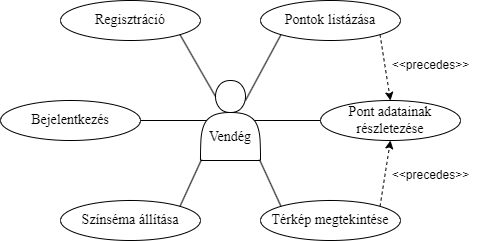

The diagram above was exported from draw.io. Its source (the exported page's mxGraphModel, read from the mxfile embedded in the PNG):
<mxGraphModel dx="1434" dy="884" grid="1" gridSize="10" guides="1" tooltips="1" connect="1" arrows="1" fold="1" page="1" pageScale="1" pageWidth="1600" pageHeight="900" math="0" shadow="0">
  <root>
    <mxCell id="0" />
    <mxCell id="1" parent="0" />
    <mxCell id="ISlp1e6x_ZDFkrLWW4SW-1" value="&lt;div style=&quot;font-size: 14px;&quot;&gt;&lt;br style=&quot;font-size: 14px;&quot;&gt;&lt;/div&gt;&lt;div style=&quot;font-size: 14px;&quot;&gt;&lt;br&gt;&lt;/div&gt;Vendég" style="shape=actor;whiteSpace=wrap;html=1;fontFamily=Garamond;fontSize=14;" vertex="1" parent="1">
      <mxGeometry x="200" y="120" width="60" height="80" as="geometry" />
    </mxCell>
    <mxCell id="ISlp1e6x_ZDFkrLWW4SW-14" value="" style="rounded=0;orthogonalLoop=1;jettySize=auto;html=1;exitX=1;exitY=1;exitDx=0;exitDy=0;entryX=0.5;entryY=0;entryDx=0;entryDy=0;endArrow=classic;endFill=1;dashed=1;" edge="1" parent="1" source="ISlp1e6x_ZDFkrLWW4SW-2" target="ISlp1e6x_ZDFkrLWW4SW-3">
      <mxGeometry relative="1" as="geometry" />
    </mxCell>
    <mxCell id="ISlp1e6x_ZDFkrLWW4SW-2" value="Pontok listázása" style="ellipse;whiteSpace=wrap;html=1;fontFamily=Garamond;fontSize=14;" vertex="1" parent="1">
      <mxGeometry x="260" y="40" width="140" height="40" as="geometry" />
    </mxCell>
    <mxCell id="ISlp1e6x_ZDFkrLWW4SW-3" value="Pont adatainak részletezése" style="ellipse;whiteSpace=wrap;html=1;fontFamily=Garamond;fontSize=14;" vertex="1" parent="1">
      <mxGeometry x="320" y="140" width="140" height="40" as="geometry" />
    </mxCell>
    <mxCell id="ISlp1e6x_ZDFkrLWW4SW-15" style="rounded=0;orthogonalLoop=1;jettySize=auto;html=1;exitX=1;exitY=0;exitDx=0;exitDy=0;entryX=0.5;entryY=1;entryDx=0;entryDy=0;endArrow=classic;endFill=1;dashed=1;" edge="1" parent="1" source="ISlp1e6x_ZDFkrLWW4SW-4" target="ISlp1e6x_ZDFkrLWW4SW-3">
      <mxGeometry relative="1" as="geometry" />
    </mxCell>
    <mxCell id="ISlp1e6x_ZDFkrLWW4SW-4" value="Térkép megtekintése" style="ellipse;whiteSpace=wrap;html=1;fontFamily=Garamond;fontSize=14;" vertex="1" parent="1">
      <mxGeometry x="260" y="240" width="140" height="40" as="geometry" />
    </mxCell>
    <mxCell id="ISlp1e6x_ZDFkrLWW4SW-5" value="Színséma állítása" style="ellipse;whiteSpace=wrap;html=1;fontFamily=Garamond;fontSize=14;" vertex="1" parent="1">
      <mxGeometry x="60" y="240" width="140" height="40" as="geometry" />
    </mxCell>
    <mxCell id="ISlp1e6x_ZDFkrLWW4SW-6" value="Bejelentkezés" style="ellipse;whiteSpace=wrap;html=1;fontFamily=Garamond;fontSize=14;" vertex="1" parent="1">
      <mxGeometry y="140" width="140" height="40" as="geometry" />
    </mxCell>
    <mxCell id="ISlp1e6x_ZDFkrLWW4SW-7" value="Regisztráció" style="ellipse;whiteSpace=wrap;html=1;fontFamily=Garamond;fontSize=14;" vertex="1" parent="1">
      <mxGeometry x="60" y="40" width="140" height="40" as="geometry" />
    </mxCell>
    <mxCell id="ISlp1e6x_ZDFkrLWW4SW-8" style="rounded=0;orthogonalLoop=1;jettySize=auto;html=1;exitX=1;exitY=1;exitDx=0;exitDy=0;entryX=0.25;entryY=0.2;entryDx=0;entryDy=0;entryPerimeter=0;endArrow=none;endFill=0;fontFamily=Garamond;fontSize=14;" edge="1" parent="1" source="ISlp1e6x_ZDFkrLWW4SW-7" target="ISlp1e6x_ZDFkrLWW4SW-1">
      <mxGeometry relative="1" as="geometry" />
    </mxCell>
    <mxCell id="ISlp1e6x_ZDFkrLWW4SW-9" style="rounded=0;orthogonalLoop=1;jettySize=auto;html=1;exitX=0;exitY=1;exitDx=0;exitDy=0;entryX=0.75;entryY=0.25;entryDx=0;entryDy=0;entryPerimeter=0;endArrow=none;endFill=0;fontFamily=Garamond;fontSize=14;" edge="1" parent="1" source="ISlp1e6x_ZDFkrLWW4SW-2" target="ISlp1e6x_ZDFkrLWW4SW-1">
      <mxGeometry relative="1" as="geometry" />
    </mxCell>
    <mxCell id="ISlp1e6x_ZDFkrLWW4SW-10" style="rounded=0;orthogonalLoop=1;jettySize=auto;html=1;exitX=1;exitY=0.5;exitDx=0;exitDy=0;entryX=0.1;entryY=0.5;entryDx=0;entryDy=0;entryPerimeter=0;endArrow=none;endFill=0;fontFamily=Garamond;fontSize=14;" edge="1" parent="1" source="ISlp1e6x_ZDFkrLWW4SW-6" target="ISlp1e6x_ZDFkrLWW4SW-1">
      <mxGeometry relative="1" as="geometry" />
    </mxCell>
    <mxCell id="ISlp1e6x_ZDFkrLWW4SW-11" style="rounded=0;orthogonalLoop=1;jettySize=auto;html=1;exitX=0;exitY=0.5;exitDx=0;exitDy=0;entryX=0.9;entryY=0.5;entryDx=0;entryDy=0;entryPerimeter=0;endArrow=none;endFill=0;fontFamily=Garamond;fontSize=14;" edge="1" parent="1" source="ISlp1e6x_ZDFkrLWW4SW-3" target="ISlp1e6x_ZDFkrLWW4SW-1">
      <mxGeometry relative="1" as="geometry" />
    </mxCell>
    <mxCell id="ISlp1e6x_ZDFkrLWW4SW-12" style="rounded=0;orthogonalLoop=1;jettySize=auto;html=1;exitX=1;exitY=0;exitDx=0;exitDy=0;entryX=0.017;entryY=0.988;entryDx=0;entryDy=0;entryPerimeter=0;endArrow=none;endFill=0;fontFamily=Garamond;fontSize=14;" edge="1" parent="1" source="ISlp1e6x_ZDFkrLWW4SW-5" target="ISlp1e6x_ZDFkrLWW4SW-1">
      <mxGeometry relative="1" as="geometry" />
    </mxCell>
    <mxCell id="ISlp1e6x_ZDFkrLWW4SW-13" style="rounded=0;orthogonalLoop=1;jettySize=auto;html=1;exitX=0;exitY=0;exitDx=0;exitDy=0;entryX=0.983;entryY=0.988;entryDx=0;entryDy=0;entryPerimeter=0;endArrow=none;endFill=0;fontFamily=Garamond;fontSize=14;" edge="1" parent="1" source="ISlp1e6x_ZDFkrLWW4SW-4" target="ISlp1e6x_ZDFkrLWW4SW-1">
      <mxGeometry relative="1" as="geometry" />
    </mxCell>
    <mxCell id="ISlp1e6x_ZDFkrLWW4SW-16" value="&amp;lt;&amp;lt;precedes&amp;gt;&amp;gt;" style="text;html=1;align=center;verticalAlign=middle;resizable=0;points=[];autosize=1;strokeColor=none;fillColor=none;" vertex="1" parent="1">
      <mxGeometry x="380" y="90" width="100" height="30" as="geometry" />
    </mxCell>
    <mxCell id="ISlp1e6x_ZDFkrLWW4SW-17" value="&amp;lt;&amp;lt;precedes&amp;gt;&amp;gt;" style="text;html=1;align=center;verticalAlign=middle;resizable=0;points=[];autosize=1;strokeColor=none;fillColor=none;" vertex="1" parent="1">
      <mxGeometry x="380" y="200" width="100" height="30" as="geometry" />
    </mxCell>
  </root>
</mxGraphModel>